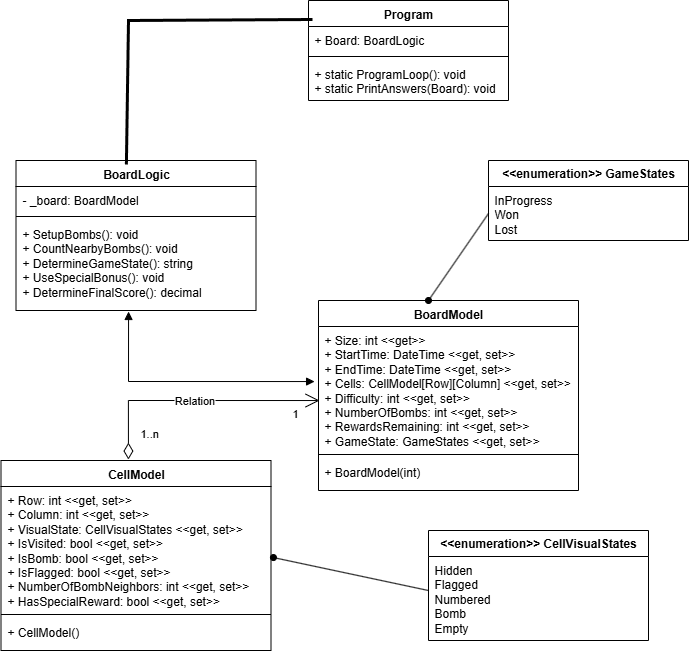

The diagram above was exported from draw.io. Its source (the exported page's mxGraphModel, read from the mxfile embedded in the PNG):
<mxGraphModel dx="2303" dy="1102" grid="1" gridSize="10" guides="1" tooltips="1" connect="1" arrows="1" fold="1" page="1" pageScale="1" pageWidth="850" pageHeight="1100" math="0" shadow="0">
  <root>
    <mxCell id="0" />
    <mxCell id="1" parent="0" />
    <mxCell id="SUfHc94EB9urzrjcZ-3S-1" value="CellModel" style="swimlane;fontStyle=1;align=center;verticalAlign=top;childLayout=stackLayout;horizontal=1;startSize=26;horizontalStack=0;resizeParent=1;resizeParentMax=0;resizeLast=0;collapsible=1;marginBottom=0;whiteSpace=wrap;html=1;" vertex="1" parent="1">
      <mxGeometry x="112.5" y="510" width="270" height="190" as="geometry" />
    </mxCell>
    <mxCell id="SUfHc94EB9urzrjcZ-3S-2" value="+ Row: int &amp;lt;&amp;lt;get, set&amp;gt;&amp;gt;&lt;div&gt;+ Column: int &amp;lt;&amp;lt;get, set&amp;gt;&amp;gt;&lt;/div&gt;&lt;div&gt;+ VisualState: CellVisualStates&amp;nbsp;&lt;span style=&quot;background-color: transparent; color: light-dark(rgb(0, 0, 0), rgb(255, 255, 255));&quot;&gt;&amp;lt;&amp;lt;get, set&amp;gt;&amp;gt;&lt;/span&gt;&lt;/div&gt;&lt;div&gt;+ IsVisited: bool&amp;nbsp;&lt;span style=&quot;background-color: transparent; color: light-dark(rgb(0, 0, 0), rgb(255, 255, 255));&quot;&gt;&amp;lt;&amp;lt;get, set&amp;gt;&amp;gt;&lt;/span&gt;&lt;/div&gt;&lt;div&gt;+ IsBomb: bool&amp;nbsp;&lt;span style=&quot;background-color: transparent; color: light-dark(rgb(0, 0, 0), rgb(255, 255, 255));&quot;&gt;&amp;lt;&amp;lt;get, set&amp;gt;&amp;gt;&lt;/span&gt;&lt;/div&gt;&lt;div&gt;+ IsFlagged: bool&amp;nbsp;&lt;span style=&quot;background-color: transparent; color: light-dark(rgb(0, 0, 0), rgb(255, 255, 255));&quot;&gt;&amp;lt;&amp;lt;get, set&amp;gt;&amp;gt;&lt;/span&gt;&lt;/div&gt;&lt;div&gt;+ NumberOfBombNeighbors: int&amp;nbsp;&lt;span style=&quot;background-color: transparent; color: light-dark(rgb(0, 0, 0), rgb(255, 255, 255));&quot;&gt;&amp;lt;&amp;lt;get, set&amp;gt;&amp;gt;&lt;/span&gt;&lt;/div&gt;&lt;div&gt;+ HasSpecialReward: bool&amp;nbsp;&lt;span style=&quot;background-color: transparent; color: light-dark(rgb(0, 0, 0), rgb(255, 255, 255));&quot;&gt;&amp;lt;&amp;lt;get, set&amp;gt;&amp;gt;&lt;/span&gt;&lt;/div&gt;" style="text;strokeColor=none;fillColor=none;align=left;verticalAlign=top;spacingLeft=4;spacingRight=4;overflow=hidden;rotatable=0;points=[[0,0.5],[1,0.5]];portConstraint=eastwest;whiteSpace=wrap;html=1;" vertex="1" parent="SUfHc94EB9urzrjcZ-3S-1">
      <mxGeometry y="26" width="270" height="124" as="geometry" />
    </mxCell>
    <mxCell id="SUfHc94EB9urzrjcZ-3S-3" value="" style="line;strokeWidth=1;fillColor=none;align=left;verticalAlign=middle;spacingTop=-1;spacingLeft=3;spacingRight=3;rotatable=0;labelPosition=right;points=[];portConstraint=eastwest;strokeColor=inherit;" vertex="1" parent="SUfHc94EB9urzrjcZ-3S-1">
      <mxGeometry y="150" width="270" height="8" as="geometry" />
    </mxCell>
    <mxCell id="SUfHc94EB9urzrjcZ-3S-4" value="+ CellModel()" style="text;strokeColor=none;fillColor=none;align=left;verticalAlign=top;spacingLeft=4;spacingRight=4;overflow=hidden;rotatable=0;points=[[0,0.5],[1,0.5]];portConstraint=eastwest;whiteSpace=wrap;html=1;" vertex="1" parent="SUfHc94EB9urzrjcZ-3S-1">
      <mxGeometry y="158" width="270" height="32" as="geometry" />
    </mxCell>
    <mxCell id="SUfHc94EB9urzrjcZ-3S-5" value="BoardModel" style="swimlane;fontStyle=1;align=center;verticalAlign=top;childLayout=stackLayout;horizontal=1;startSize=26;horizontalStack=0;resizeParent=1;resizeParentMax=0;resizeLast=0;collapsible=1;marginBottom=0;whiteSpace=wrap;html=1;" vertex="1" parent="1">
      <mxGeometry x="430" y="350" width="260" height="190" as="geometry" />
    </mxCell>
    <mxCell id="SUfHc94EB9urzrjcZ-3S-6" value="+ Size: int &amp;lt;&amp;lt;get&amp;gt;&amp;gt;&lt;div&gt;+ StartTime: DateTime&amp;nbsp;&lt;span style=&quot;background-color: transparent; color: light-dark(rgb(0, 0, 0), rgb(255, 255, 255));&quot;&gt;&amp;lt;&amp;lt;get, set&amp;gt;&amp;gt;&lt;/span&gt;&lt;/div&gt;&lt;div&gt;&lt;span style=&quot;background-color: transparent; color: light-dark(rgb(0, 0, 0), rgb(255, 255, 255));&quot;&gt;+ EndTime: DateTime&amp;nbsp;&lt;/span&gt;&lt;span style=&quot;background-color: transparent; color: light-dark(rgb(0, 0, 0), rgb(255, 255, 255));&quot;&gt;&amp;lt;&amp;lt;get, set&amp;gt;&amp;gt;&lt;/span&gt;&lt;/div&gt;&lt;div&gt;+ Cells: CellModel[Row][Column]&amp;nbsp;&lt;span style=&quot;background-color: transparent; color: light-dark(rgb(0, 0, 0), rgb(255, 255, 255));&quot;&gt;&amp;lt;&amp;lt;get, set&amp;gt;&amp;gt;&lt;/span&gt;&lt;/div&gt;&lt;div&gt;&lt;span style=&quot;background-color: transparent; color: light-dark(rgb(0, 0, 0), rgb(255, 255, 255));&quot;&gt;+ Difficulty: int&amp;nbsp;&lt;/span&gt;&lt;span style=&quot;background-color: transparent; color: light-dark(rgb(0, 0, 0), rgb(255, 255, 255));&quot;&gt;&amp;lt;&amp;lt;get, set&amp;gt;&amp;gt;&lt;/span&gt;&lt;/div&gt;&lt;div&gt;&lt;span style=&quot;background-color: transparent; color: light-dark(rgb(0, 0, 0), rgb(255, 255, 255));&quot;&gt;+ NumberOfBombs: int&amp;nbsp;&lt;/span&gt;&lt;span style=&quot;background-color: transparent; color: light-dark(rgb(0, 0, 0), rgb(255, 255, 255));&quot;&gt;&amp;lt;&amp;lt;get, set&amp;gt;&amp;gt;&lt;/span&gt;&lt;/div&gt;&lt;div&gt;&lt;span style=&quot;background-color: transparent; color: light-dark(rgb(0, 0, 0), rgb(255, 255, 255));&quot;&gt;+ RewardsRemaining: int&amp;nbsp;&lt;/span&gt;&lt;span style=&quot;background-color: transparent; color: light-dark(rgb(0, 0, 0), rgb(255, 255, 255));&quot;&gt;&amp;lt;&amp;lt;get, set&amp;gt;&amp;gt;&lt;/span&gt;&lt;/div&gt;&lt;div&gt;&lt;span style=&quot;background-color: transparent; color: light-dark(rgb(0, 0, 0), rgb(255, 255, 255));&quot;&gt;+ GameState: GameStates&amp;nbsp;&lt;/span&gt;&lt;span style=&quot;background-color: transparent; color: light-dark(rgb(0, 0, 0), rgb(255, 255, 255));&quot;&gt;&amp;lt;&amp;lt;get, set&amp;gt;&amp;gt;&lt;/span&gt;&lt;/div&gt;" style="text;strokeColor=none;fillColor=none;align=left;verticalAlign=top;spacingLeft=4;spacingRight=4;overflow=hidden;rotatable=0;points=[[0,0.5],[1,0.5]];portConstraint=eastwest;whiteSpace=wrap;html=1;" vertex="1" parent="SUfHc94EB9urzrjcZ-3S-5">
      <mxGeometry y="26" width="260" height="124" as="geometry" />
    </mxCell>
    <mxCell id="SUfHc94EB9urzrjcZ-3S-7" value="" style="line;strokeWidth=1;fillColor=none;align=left;verticalAlign=middle;spacingTop=-1;spacingLeft=3;spacingRight=3;rotatable=0;labelPosition=right;points=[];portConstraint=eastwest;strokeColor=inherit;" vertex="1" parent="SUfHc94EB9urzrjcZ-3S-5">
      <mxGeometry y="150" width="260" height="8" as="geometry" />
    </mxCell>
    <mxCell id="SUfHc94EB9urzrjcZ-3S-8" value="+ BoardModel(int)" style="text;strokeColor=none;fillColor=none;align=left;verticalAlign=top;spacingLeft=4;spacingRight=4;overflow=hidden;rotatable=0;points=[[0,0.5],[1,0.5]];portConstraint=eastwest;whiteSpace=wrap;html=1;" vertex="1" parent="SUfHc94EB9urzrjcZ-3S-5">
      <mxGeometry y="158" width="260" height="32" as="geometry" />
    </mxCell>
    <mxCell id="SUfHc94EB9urzrjcZ-3S-9" value="BoardLogic" style="swimlane;fontStyle=1;align=center;verticalAlign=top;childLayout=stackLayout;horizontal=1;startSize=26;horizontalStack=0;resizeParent=1;resizeParentMax=0;resizeLast=0;collapsible=1;marginBottom=0;whiteSpace=wrap;html=1;" vertex="1" parent="1">
      <mxGeometry x="127.5" y="210" width="240" height="150" as="geometry" />
    </mxCell>
    <mxCell id="SUfHc94EB9urzrjcZ-3S-10" value="- _board: BoardModel" style="text;strokeColor=none;fillColor=none;align=left;verticalAlign=top;spacingLeft=4;spacingRight=4;overflow=hidden;rotatable=0;points=[[0,0.5],[1,0.5]];portConstraint=eastwest;whiteSpace=wrap;html=1;" vertex="1" parent="SUfHc94EB9urzrjcZ-3S-9">
      <mxGeometry y="26" width="240" height="26" as="geometry" />
    </mxCell>
    <mxCell id="SUfHc94EB9urzrjcZ-3S-11" value="" style="line;strokeWidth=1;fillColor=none;align=left;verticalAlign=middle;spacingTop=-1;spacingLeft=3;spacingRight=3;rotatable=0;labelPosition=right;points=[];portConstraint=eastwest;strokeColor=inherit;" vertex="1" parent="SUfHc94EB9urzrjcZ-3S-9">
      <mxGeometry y="52" width="240" height="8" as="geometry" />
    </mxCell>
    <mxCell id="SUfHc94EB9urzrjcZ-3S-12" value="+ SetupBombs(): void&lt;div&gt;+ CountNearbyBombs(): void&lt;/div&gt;&lt;div&gt;+ DetermineGameState(): string&lt;/div&gt;&lt;div&gt;+ UseSpecialBonus(): void&lt;/div&gt;&lt;div&gt;+ DetermineFinalScore(): decimal&lt;/div&gt;" style="text;strokeColor=none;fillColor=none;align=left;verticalAlign=top;spacingLeft=4;spacingRight=4;overflow=hidden;rotatable=0;points=[[0,0.5],[1,0.5]];portConstraint=eastwest;whiteSpace=wrap;html=1;" vertex="1" parent="SUfHc94EB9urzrjcZ-3S-9">
      <mxGeometry y="60" width="240" height="90" as="geometry" />
    </mxCell>
    <mxCell id="SUfHc94EB9urzrjcZ-3S-13" value="&lt;b&gt;&amp;lt;&amp;lt;enumeration&amp;gt;&amp;gt; GameStates&lt;/b&gt;" style="swimlane;fontStyle=0;childLayout=stackLayout;horizontal=1;startSize=26;fillColor=none;horizontalStack=0;resizeParent=1;resizeParentMax=0;resizeLast=0;collapsible=1;marginBottom=0;whiteSpace=wrap;html=1;" vertex="1" parent="1">
      <mxGeometry x="600" y="210" width="200" height="80" as="geometry" />
    </mxCell>
    <mxCell id="SUfHc94EB9urzrjcZ-3S-14" value="InProgress&lt;div&gt;Won&lt;/div&gt;&lt;div&gt;Lost&lt;/div&gt;" style="text;strokeColor=none;fillColor=none;align=left;verticalAlign=top;spacingLeft=4;spacingRight=4;overflow=hidden;rotatable=0;points=[[0,0.5],[1,0.5]];portConstraint=eastwest;whiteSpace=wrap;html=1;" vertex="1" parent="SUfHc94EB9urzrjcZ-3S-13">
      <mxGeometry y="26" width="200" height="54" as="geometry" />
    </mxCell>
    <mxCell id="SUfHc94EB9urzrjcZ-3S-17" value="&lt;b&gt;&amp;lt;&amp;lt;enumeration&amp;gt;&amp;gt; CellVisualStates&lt;/b&gt;" style="swimlane;fontStyle=0;childLayout=stackLayout;horizontal=1;startSize=26;fillColor=none;horizontalStack=0;resizeParent=1;resizeParentMax=0;resizeLast=0;collapsible=1;marginBottom=0;whiteSpace=wrap;html=1;" vertex="1" parent="1">
      <mxGeometry x="540" y="580" width="220" height="110" as="geometry" />
    </mxCell>
    <mxCell id="SUfHc94EB9urzrjcZ-3S-18" value="Hidden&lt;div&gt;Flagged&lt;/div&gt;&lt;div&gt;Numbered&lt;/div&gt;&lt;div&gt;Bomb&lt;/div&gt;&lt;div&gt;Empty&lt;/div&gt;" style="text;strokeColor=none;fillColor=none;align=left;verticalAlign=top;spacingLeft=4;spacingRight=4;overflow=hidden;rotatable=0;points=[[0,0.5],[1,0.5]];portConstraint=eastwest;whiteSpace=wrap;html=1;" vertex="1" parent="SUfHc94EB9urzrjcZ-3S-17">
      <mxGeometry y="26" width="220" height="84" as="geometry" />
    </mxCell>
    <mxCell id="SUfHc94EB9urzrjcZ-3S-28" value="Program" style="swimlane;fontStyle=1;align=center;verticalAlign=top;childLayout=stackLayout;horizontal=1;startSize=26;horizontalStack=0;resizeParent=1;resizeParentMax=0;resizeLast=0;collapsible=1;marginBottom=0;whiteSpace=wrap;html=1;" vertex="1" parent="1">
      <mxGeometry x="420" y="50" width="200" height="100" as="geometry" />
    </mxCell>
    <mxCell id="SUfHc94EB9urzrjcZ-3S-29" value="+ Board: BoardLogic" style="text;strokeColor=none;fillColor=none;align=left;verticalAlign=top;spacingLeft=4;spacingRight=4;overflow=hidden;rotatable=0;points=[[0,0.5],[1,0.5]];portConstraint=eastwest;whiteSpace=wrap;html=1;" vertex="1" parent="SUfHc94EB9urzrjcZ-3S-28">
      <mxGeometry y="26" width="200" height="26" as="geometry" />
    </mxCell>
    <mxCell id="SUfHc94EB9urzrjcZ-3S-30" value="" style="line;strokeWidth=1;fillColor=none;align=left;verticalAlign=middle;spacingTop=-1;spacingLeft=3;spacingRight=3;rotatable=0;labelPosition=right;points=[];portConstraint=eastwest;strokeColor=inherit;" vertex="1" parent="SUfHc94EB9urzrjcZ-3S-28">
      <mxGeometry y="52" width="200" height="8" as="geometry" />
    </mxCell>
    <mxCell id="SUfHc94EB9urzrjcZ-3S-31" value="+ static ProgramLoop(): void&lt;div&gt;+ static PrintAnswers(Board): void&lt;/div&gt;" style="text;strokeColor=none;fillColor=none;align=left;verticalAlign=top;spacingLeft=4;spacingRight=4;overflow=hidden;rotatable=0;points=[[0,0.5],[1,0.5]];portConstraint=eastwest;whiteSpace=wrap;html=1;" vertex="1" parent="SUfHc94EB9urzrjcZ-3S-28">
      <mxGeometry y="60" width="200" height="40" as="geometry" />
    </mxCell>
    <mxCell id="SUfHc94EB9urzrjcZ-3S-35" value="" style="endArrow=none;html=1;rounded=0;align=center;verticalAlign=top;endFill=0;labelBackgroundColor=none;endSize=6;startArrow=oval;startFill=1;exitX=1.009;exitY=0.573;exitDx=0;exitDy=0;exitPerimeter=0;entryX=0;entryY=0.405;entryDx=0;entryDy=0;entryPerimeter=0;" edge="1" parent="1" source="SUfHc94EB9urzrjcZ-3S-2" target="SUfHc94EB9urzrjcZ-3S-18">
      <mxGeometry relative="1" as="geometry">
        <mxPoint x="400" y="604.5" as="sourcePoint" />
        <mxPoint x="560" y="604.5" as="targetPoint" />
      </mxGeometry>
    </mxCell>
    <mxCell id="SUfHc94EB9urzrjcZ-3S-37" value="" style="endArrow=none;html=1;rounded=0;align=center;verticalAlign=top;endFill=0;labelBackgroundColor=none;endSize=6;startArrow=oval;startFill=1;entryX=0;entryY=0.5;entryDx=0;entryDy=0;exitX=0.423;exitY=0;exitDx=0;exitDy=0;exitPerimeter=0;" edge="1" parent="1" source="SUfHc94EB9urzrjcZ-3S-5" target="SUfHc94EB9urzrjcZ-3S-14">
      <mxGeometry relative="1" as="geometry">
        <mxPoint x="410" y="250" as="sourcePoint" />
        <mxPoint x="570" y="250" as="targetPoint" />
      </mxGeometry>
    </mxCell>
    <mxCell id="SUfHc94EB9urzrjcZ-3S-38" value="" style="endArrow=block;startArrow=block;endFill=1;startFill=1;html=1;rounded=0;entryX=-0.015;entryY=0.444;entryDx=0;entryDy=0;entryPerimeter=0;exitX=0.469;exitY=1.011;exitDx=0;exitDy=0;exitPerimeter=0;" edge="1" parent="1" source="SUfHc94EB9urzrjcZ-3S-12" target="SUfHc94EB9urzrjcZ-3S-6">
      <mxGeometry width="160" relative="1" as="geometry">
        <mxPoint x="190" y="410" as="sourcePoint" />
        <mxPoint x="350" y="410" as="targetPoint" />
        <Array as="points">
          <mxPoint x="240" y="431" />
        </Array>
      </mxGeometry>
    </mxCell>
    <mxCell id="SUfHc94EB9urzrjcZ-3S-39" value="Relation" style="endArrow=open;html=1;endSize=12;startArrow=diamondThin;startSize=14;startFill=0;edgeStyle=orthogonalEdgeStyle;rounded=0;exitX=0.472;exitY=-0.005;exitDx=0;exitDy=0;exitPerimeter=0;entryX=0.004;entryY=0.597;entryDx=0;entryDy=0;entryPerimeter=0;" edge="1" parent="1" source="SUfHc94EB9urzrjcZ-3S-1" target="SUfHc94EB9urzrjcZ-3S-6">
      <mxGeometry relative="1" as="geometry">
        <mxPoint x="240" y="460" as="sourcePoint" />
        <mxPoint x="400" y="460" as="targetPoint" />
      </mxGeometry>
    </mxCell>
    <mxCell id="SUfHc94EB9urzrjcZ-3S-40" value="1..n" style="edgeLabel;resizable=0;html=1;align=left;verticalAlign=top;" connectable="0" vertex="1" parent="SUfHc94EB9urzrjcZ-3S-39">
      <mxGeometry x="-1" relative="1" as="geometry">
        <mxPoint x="10" y="-39" as="offset" />
      </mxGeometry>
    </mxCell>
    <mxCell id="SUfHc94EB9urzrjcZ-3S-41" value="1" style="edgeLabel;resizable=0;html=1;align=right;verticalAlign=top;" connectable="0" vertex="1" parent="SUfHc94EB9urzrjcZ-3S-39">
      <mxGeometry x="1" relative="1" as="geometry">
        <mxPoint x="-21" as="offset" />
      </mxGeometry>
    </mxCell>
    <mxCell id="SUfHc94EB9urzrjcZ-3S-42" value="" style="endArrow=none;startArrow=none;endFill=0;startFill=0;endSize=8;html=1;verticalAlign=bottom;labelBackgroundColor=none;strokeWidth=3;rounded=0;entryX=0.02;entryY=0.19;entryDx=0;entryDy=0;entryPerimeter=0;exitX=0.46;exitY=0.027;exitDx=0;exitDy=0;exitPerimeter=0;" edge="1" parent="1" source="SUfHc94EB9urzrjcZ-3S-9" target="SUfHc94EB9urzrjcZ-3S-28">
      <mxGeometry width="160" relative="1" as="geometry">
        <mxPoint x="230" y="110" as="sourcePoint" />
        <mxPoint x="390" y="110" as="targetPoint" />
        <Array as="points">
          <mxPoint x="240" y="70" />
        </Array>
      </mxGeometry>
    </mxCell>
  </root>
</mxGraphModel>